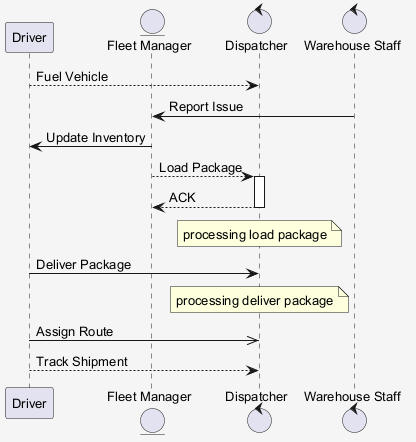

The diagram above was rendered by PlantUML. Its source (embedded in the PNG):
@startuml
skinparam shadowing false
skinparam backgroundColor #F5F5F5
skinparam defaultFontSize 13
participant "Driver" as D
entity "Fleet Manager" as FM
control "Dispatcher" as D2
control "Warehouse Staff" as WS
D --> D2 : Fuel Vehicle
WS -> FM : Report Issue
FM -> D : Update Inventory
FM --> D2 : Load Package
activate D2
D2 --> FM : ACK
deactivate D2
note over D2 : processing load package
D -> D2 : Deliver Package
note over D2 : processing deliver package
D ->> D2 : Assign Route
D --> D2 : Track Shipment
@enduml